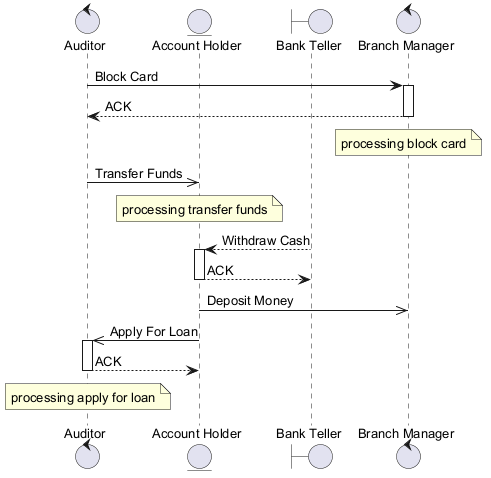

The diagram above was rendered by PlantUML. Its source (embedded in the PNG):
@startuml
skinparam defaultFontSize 13
control "Auditor" as A
entity "Account Holder" as AH
boundary "Bank Teller" as BT
control "Branch Manager" as BM
A -> BM : Block Card
activate BM
BM --> A : ACK
deactivate BM
note over BM : processing block card
A ->> AH : Transfer Funds
note over AH : processing transfer funds
BT --> AH : Withdraw Cash
activate AH
AH --> BT : ACK
deactivate AH
AH ->> BM : Deposit Money
AH ->> A : Apply For Loan
activate A
A --> AH : ACK
deactivate A
note over A : processing apply for loan
@enduml